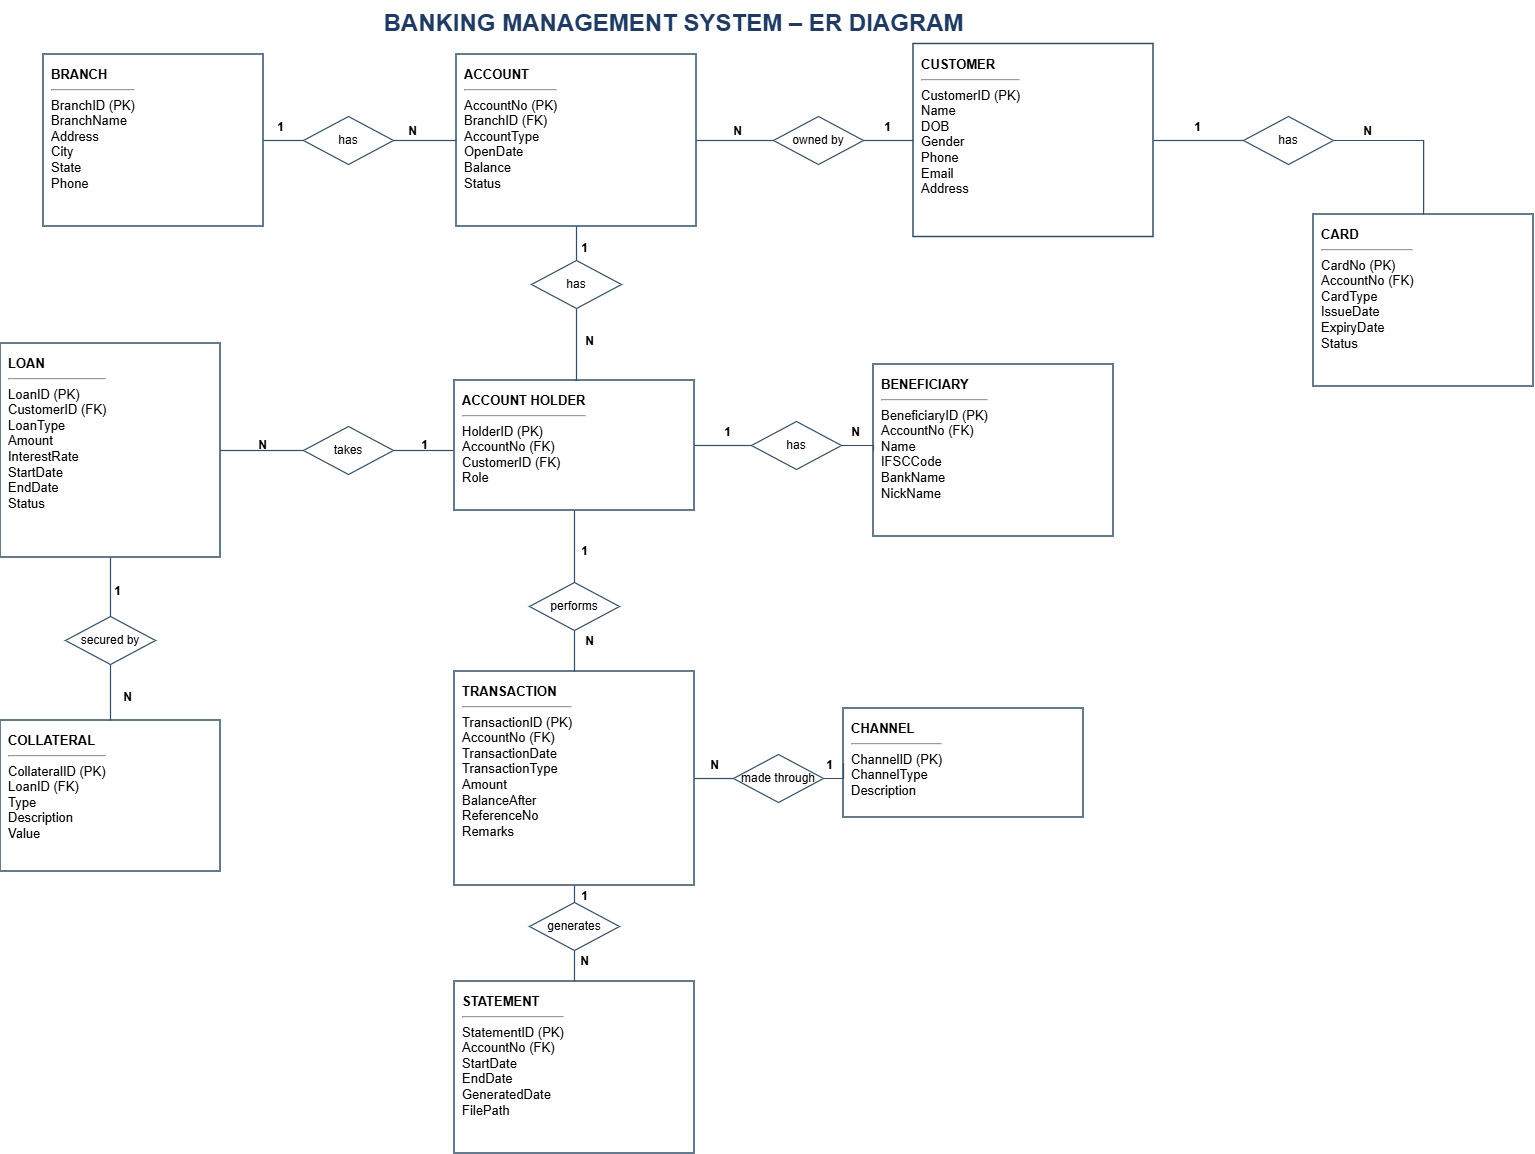

The diagram above was exported from draw.io. Its source (the exported page's mxGraphModel, read from the mxfile embedded in the PNG):
<mxGraphModel dx="2016" dy="1153" grid="1" gridSize="10" guides="1" tooltips="1" connect="1" arrows="1" fold="1" page="1" pageScale="1" pageWidth="850" pageHeight="1100" background="light-dark(#ffffff, #121212)" math="0" shadow="0">
  <root>
    <mxCell id="0" />
    <mxCell id="1" parent="0" />
    <mxCell id="lSwHv_EjOFdntV618jeH-613" parent="1" style="text;html=1;align=center;verticalAlign=middle;fontSize=24;fontStyle=1;strokeColor=none;fillColor=none;fontColor=#1F3B64;" value="BANKING MANAGEMENT SYSTEM – ER DIAGRAM" vertex="1">
      <mxGeometry height="45" width="800" x="300" y="20" as="geometry" />
    </mxCell>
    <mxCell id="lSwHv_EjOFdntV618jeH-614" parent="1" style="rounded=0;whiteSpace=wrap;html=1;fillColor=#FFFFFF;strokeColor=#334E68;strokeWidth=1.5;fontSize=13;align=left;verticalAlign=top;spacing=8;" value="&lt;b&gt;BRANCH&lt;/b&gt;&lt;hr&gt;BranchID (PK)&lt;br&gt;BranchName&lt;br&gt;Address&lt;br&gt;City&lt;br&gt;State&lt;br&gt;Phone" vertex="1">
      <mxGeometry height="172" width="220" x="70" y="74" as="geometry" />
    </mxCell>
    <mxCell id="lSwHv_EjOFdntV618jeH-615" parent="1" style="rounded=0;whiteSpace=wrap;html=1;fillColor=#FFFFFF;strokeColor=#334E68;strokeWidth=1.5;fontSize=13;align=left;verticalAlign=top;spacing=8;" value="&lt;b&gt;ACCOUNT&lt;/b&gt;&lt;hr&gt;AccountNo (PK)&lt;br&gt;BranchID (FK)&lt;br&gt;AccountType&lt;br&gt;OpenDate&lt;br&gt;Balance&lt;br&gt;Status" vertex="1">
      <mxGeometry height="172" width="240" x="483" y="74" as="geometry" />
    </mxCell>
    <mxCell id="lSwHv_EjOFdntV618jeH-616" parent="1" style="rounded=0;whiteSpace=wrap;html=1;fillColor=#FFFFFF;strokeColor=#334E68;strokeWidth=1.5;fontSize=13;align=left;verticalAlign=top;spacing=8;" value="&lt;b&gt;CUSTOMER&lt;/b&gt;&lt;hr&gt;CustomerID (PK)&lt;br&gt;Name&lt;br&gt;DOB&lt;br&gt;Gender&lt;br&gt;Phone&lt;br&gt;Email&lt;br&gt;Address" vertex="1">
      <mxGeometry height="193" width="240" x="940" y="63.5" as="geometry" />
    </mxCell>
    <mxCell id="lSwHv_EjOFdntV618jeH-617" parent="1" style="rounded=0;whiteSpace=wrap;html=1;fillColor=#FFFFFF;strokeColor=#334E68;strokeWidth=1.5;fontSize=13;align=left;verticalAlign=top;spacing=8;" value="&lt;b&gt;CARD&lt;/b&gt;&lt;hr&gt;CardNo (PK)&lt;br&gt;AccountNo (FK)&lt;br&gt;CardType&lt;br&gt;IssueDate&lt;br&gt;ExpiryDate&lt;br&gt;Status" vertex="1">
      <mxGeometry height="172" width="220" x="1340" y="234" as="geometry" />
    </mxCell>
    <mxCell id="lSwHv_EjOFdntV618jeH-618" parent="1" style="rounded=0;whiteSpace=wrap;html=1;fillColor=#FFFFFF;strokeColor=#334E68;strokeWidth=1.5;fontSize=13;align=left;verticalAlign=top;spacing=8;" value="&lt;b&gt;LOAN&lt;/b&gt;&lt;hr&gt;LoanID (PK)&lt;br&gt;CustomerID (FK)&lt;br&gt;LoanType&lt;br&gt;Amount&lt;br&gt;InterestRate&lt;br&gt;StartDate&lt;br&gt;EndDate&lt;br&gt;Status" vertex="1">
      <mxGeometry height="214" width="220" x="27" y="363" as="geometry" />
    </mxCell>
    <mxCell id="lSwHv_EjOFdntV618jeH-619" parent="1" style="rounded=0;whiteSpace=wrap;html=1;fillColor=#FFFFFF;strokeColor=#334E68;strokeWidth=1.5;fontSize=13;align=left;verticalAlign=top;spacing=8;" value="&lt;b&gt;ACCOUNT HOLDER&lt;/b&gt;&lt;hr&gt;HolderID (PK)&lt;br&gt;AccountNo (FK)&lt;br&gt;CustomerID (FK)&lt;br&gt;Role" vertex="1">
      <mxGeometry height="130" width="240" x="481" y="400" as="geometry" />
    </mxCell>
    <mxCell id="lSwHv_EjOFdntV618jeH-620" parent="1" style="rounded=0;whiteSpace=wrap;html=1;fillColor=#FFFFFF;strokeColor=#334E68;strokeWidth=1.5;fontSize=13;align=left;verticalAlign=top;spacing=8;" value="&lt;b&gt;BENEFICIARY&lt;/b&gt;&lt;hr&gt;BeneficiaryID (PK)&lt;br&gt;AccountNo (FK)&lt;br&gt;Name&lt;br&gt;IFSCCode&lt;br&gt;BankName&lt;br&gt;NickName" vertex="1">
      <mxGeometry height="172" width="240" x="900" y="384" as="geometry" />
    </mxCell>
    <mxCell id="lSwHv_EjOFdntV618jeH-621" parent="1" style="rounded=0;whiteSpace=wrap;html=1;fillColor=#FFFFFF;strokeColor=#334E68;strokeWidth=1.5;fontSize=13;align=left;verticalAlign=top;spacing=8;" value="&lt;b&gt;COLLATERAL&lt;/b&gt;&lt;hr&gt;CollateralID (PK)&lt;br&gt;LoanID (FK)&lt;br&gt;Type&lt;br&gt;Description&lt;br&gt;Value" vertex="1">
      <mxGeometry height="151" width="220" x="27" y="740" as="geometry" />
    </mxCell>
    <mxCell id="lSwHv_EjOFdntV618jeH-622" parent="1" style="rounded=0;whiteSpace=wrap;html=1;fillColor=#FFFFFF;strokeColor=#334E68;strokeWidth=1.5;fontSize=13;align=left;verticalAlign=top;spacing=8;" value="&lt;b&gt;TRANSACTION&lt;/b&gt;&lt;hr&gt;TransactionID (PK)&lt;br&gt;AccountNo (FK)&lt;br&gt;TransactionDate&lt;br&gt;TransactionType&lt;br&gt;Amount&lt;br&gt;BalanceAfter&lt;br&gt;ReferenceNo&lt;br&gt;Remarks" vertex="1">
      <mxGeometry height="214" width="240" x="481" y="691" as="geometry" />
    </mxCell>
    <mxCell id="lSwHv_EjOFdntV618jeH-623" parent="1" style="rounded=0;whiteSpace=wrap;html=1;fillColor=#FFFFFF;strokeColor=#334E68;strokeWidth=1.5;fontSize=13;align=left;verticalAlign=top;spacing=8;" value="&lt;b&gt;CHANNEL&lt;/b&gt;&lt;hr&gt;ChannelID (PK)&lt;br&gt;ChannelType&lt;br&gt;Description" vertex="1">
      <mxGeometry height="109" width="240" x="870" y="728" as="geometry" />
    </mxCell>
    <mxCell id="lSwHv_EjOFdntV618jeH-624" parent="1" style="rounded=0;whiteSpace=wrap;html=1;fillColor=#FFFFFF;strokeColor=#334E68;strokeWidth=1.5;fontSize=13;align=left;verticalAlign=top;spacing=8;" value="&lt;b&gt;STATEMENT&lt;/b&gt;&lt;hr&gt;StatementID (PK)&lt;br&gt;AccountNo (FK)&lt;br&gt;StartDate&lt;br&gt;EndDate&lt;br&gt;GeneratedDate&lt;br&gt;FilePath" vertex="1">
      <mxGeometry height="172" width="240" x="481" y="1001" as="geometry" />
    </mxCell>
    <mxCell id="lSwHv_EjOFdntV618jeH-625" parent="1" style="rhombus;whiteSpace=wrap;html=1;fillColor=#FFFFFF;strokeColor=#334E68;strokeWidth=1.2;fontSize=12;" value="has" vertex="1">
      <mxGeometry height="48" width="90" x="330" y="136" as="geometry" />
    </mxCell>
    <mxCell id="lSwHv_EjOFdntV618jeH-626" edge="1" parent="1" source="lSwHv_EjOFdntV618jeH-614" style="edgeStyle=orthogonalEdgeStyle;rounded=0;orthogonalLoop=1;jettySize=auto;html=1;endArrow=none;strokeColor=#334E68;strokeWidth=1.2;exitX=1;exitY=0.5;exitDx=0;exitDy=0;entryX=0;entryY=0.5;entryDx=0;entryDy=0;" target="lSwHv_EjOFdntV618jeH-625">
      <mxGeometry relative="1" as="geometry" />
    </mxCell>
    <mxCell id="lSwHv_EjOFdntV618jeH-627" edge="1" parent="1" source="lSwHv_EjOFdntV618jeH-625" style="edgeStyle=orthogonalEdgeStyle;rounded=0;orthogonalLoop=1;jettySize=auto;html=1;endArrow=none;strokeColor=#334E68;strokeWidth=1.2;exitX=1;exitY=0.5;exitDx=0;exitDy=0;entryX=0;entryY=0.5;entryDx=0;entryDy=0;" target="lSwHv_EjOFdntV618jeH-615">
      <mxGeometry relative="1" as="geometry" />
    </mxCell>
    <mxCell id="lSwHv_EjOFdntV618jeH-628" parent="1" style="text;html=1;align=center;verticalAlign=middle;strokeColor=none;fillColor=none;fontSize=12;fontStyle=1;" value="1" vertex="1">
      <mxGeometry height="22" width="28" x="293" y="136" as="geometry" />
    </mxCell>
    <mxCell id="lSwHv_EjOFdntV618jeH-629" parent="1" style="text;html=1;align=center;verticalAlign=middle;strokeColor=none;fillColor=none;fontSize=12;fontStyle=1;" value="N" vertex="1">
      <mxGeometry height="22" width="28" x="425" y="140" as="geometry" />
    </mxCell>
    <mxCell id="lSwHv_EjOFdntV618jeH-630" parent="1" style="rhombus;whiteSpace=wrap;html=1;fillColor=#FFFFFF;strokeColor=#334E68;strokeWidth=1.2;fontSize=12;" value="owned by" vertex="1">
      <mxGeometry height="48" width="90" x="800" y="136" as="geometry" />
    </mxCell>
    <mxCell id="lSwHv_EjOFdntV618jeH-631" edge="1" parent="1" source="lSwHv_EjOFdntV618jeH-615" style="edgeStyle=orthogonalEdgeStyle;rounded=0;orthogonalLoop=1;jettySize=auto;html=1;endArrow=none;strokeColor=#334E68;strokeWidth=1.2;exitX=1;exitY=0.5;exitDx=0;exitDy=0;entryX=0;entryY=0.5;entryDx=0;entryDy=0;" target="lSwHv_EjOFdntV618jeH-630">
      <mxGeometry relative="1" as="geometry" />
    </mxCell>
    <mxCell id="lSwHv_EjOFdntV618jeH-632" edge="1" parent="1" source="lSwHv_EjOFdntV618jeH-630" style="edgeStyle=orthogonalEdgeStyle;rounded=0;orthogonalLoop=1;jettySize=auto;html=1;endArrow=none;strokeColor=#334E68;strokeWidth=1.2;exitX=1;exitY=0.5;exitDx=0;exitDy=0;entryX=0;entryY=0.5;entryDx=0;entryDy=0;" target="lSwHv_EjOFdntV618jeH-616">
      <mxGeometry relative="1" as="geometry" />
    </mxCell>
    <mxCell id="lSwHv_EjOFdntV618jeH-633" parent="1" style="text;html=1;align=center;verticalAlign=middle;strokeColor=none;fillColor=none;fontSize=12;fontStyle=1;" value="N" vertex="1">
      <mxGeometry height="22" width="28" x="750" y="140" as="geometry" />
    </mxCell>
    <mxCell id="lSwHv_EjOFdntV618jeH-634" parent="1" style="text;html=1;align=center;verticalAlign=middle;strokeColor=none;fillColor=none;fontSize=12;fontStyle=1;" value="1" vertex="1">
      <mxGeometry height="22" width="28" x="1210" y="136" as="geometry" />
    </mxCell>
    <mxCell id="lSwHv_EjOFdntV618jeH-635" parent="1" style="rhombus;whiteSpace=wrap;html=1;fillColor=#FFFFFF;strokeColor=#334E68;strokeWidth=1.2;fontSize=12;" value="has" vertex="1">
      <mxGeometry height="48" width="90" x="1270" y="136" as="geometry" />
    </mxCell>
    <mxCell id="lSwHv_EjOFdntV618jeH-636" edge="1" parent="1" source="lSwHv_EjOFdntV618jeH-616" style="edgeStyle=orthogonalEdgeStyle;rounded=0;orthogonalLoop=1;jettySize=auto;html=1;endArrow=none;strokeColor=#334E68;strokeWidth=1.2;exitX=1;exitY=0.5;exitDx=0;exitDy=0;entryX=0;entryY=0.5;entryDx=0;entryDy=0;" target="lSwHv_EjOFdntV618jeH-635">
      <mxGeometry relative="1" as="geometry" />
    </mxCell>
    <mxCell id="lSwHv_EjOFdntV618jeH-637" edge="1" parent="1" source="lSwHv_EjOFdntV618jeH-635" style="edgeStyle=orthogonalEdgeStyle;rounded=0;orthogonalLoop=1;jettySize=auto;html=1;endArrow=none;strokeColor=#334E68;strokeWidth=1.2;exitX=1;exitY=0.5;exitDx=0;exitDy=0;entryX=0.5;entryY=0;entryDx=0;entryDy=0;" target="lSwHv_EjOFdntV618jeH-617">
      <mxGeometry relative="1" as="geometry">
        <Array as="points">
          <mxPoint x="1450.07" y="160" />
          <mxPoint x="1450.07" y="230" />
        </Array>
      </mxGeometry>
    </mxCell>
    <mxCell id="lSwHv_EjOFdntV618jeH-639" parent="1" style="text;html=1;align=center;verticalAlign=middle;strokeColor=none;fillColor=none;fontSize=12;fontStyle=1;" value="N" vertex="1">
      <mxGeometry height="22" width="28" x="1380" y="140" as="geometry" />
    </mxCell>
    <mxCell id="lSwHv_EjOFdntV618jeH-640" parent="1" style="rhombus;whiteSpace=wrap;html=1;fillColor=#FFFFFF;strokeColor=#334E68;strokeWidth=1.2;fontSize=12;" value="has" vertex="1">
      <mxGeometry height="48" width="90" x="558" y="280" as="geometry" />
    </mxCell>
    <mxCell id="lSwHv_EjOFdntV618jeH-641" edge="1" parent="1" source="lSwHv_EjOFdntV618jeH-615" style="edgeStyle=orthogonalEdgeStyle;rounded=0;orthogonalLoop=1;jettySize=auto;html=1;endArrow=none;strokeColor=#334E68;strokeWidth=1.2;exitX=0.5;exitY=1;exitDx=0;exitDy=0;entryX=0.5;entryY=0;entryDx=0;entryDy=0;" target="lSwHv_EjOFdntV618jeH-640">
      <mxGeometry relative="1" as="geometry" />
    </mxCell>
    <mxCell id="lSwHv_EjOFdntV618jeH-642" edge="1" parent="1" source="lSwHv_EjOFdntV618jeH-640" style="edgeStyle=orthogonalEdgeStyle;rounded=0;orthogonalLoop=1;jettySize=auto;html=1;endArrow=none;strokeColor=#334E68;strokeWidth=1.2;exitX=0.5;exitY=1;exitDx=0;exitDy=0;entryX=0.5;entryY=0;entryDx=0;entryDy=0;" target="lSwHv_EjOFdntV618jeH-619">
      <mxGeometry relative="1" as="geometry">
        <Array as="points">
          <mxPoint x="602.96" y="400.04" />
        </Array>
      </mxGeometry>
    </mxCell>
    <mxCell id="lSwHv_EjOFdntV618jeH-643" parent="1" style="text;html=1;align=center;verticalAlign=middle;strokeColor=none;fillColor=none;fontSize=12;fontStyle=1;" value="1" vertex="1">
      <mxGeometry height="22" width="28" x="597" y="256.5" as="geometry" />
    </mxCell>
    <mxCell id="lSwHv_EjOFdntV618jeH-644" parent="1" style="text;html=1;align=center;verticalAlign=middle;strokeColor=none;fillColor=none;fontSize=12;fontStyle=1;" value="N" vertex="1">
      <mxGeometry height="22" width="28" x="602" y="350" as="geometry" />
    </mxCell>
    <mxCell id="lSwHv_EjOFdntV618jeH-645" parent="1" style="rhombus;whiteSpace=wrap;html=1;fillColor=#FFFFFF;strokeColor=#334E68;strokeWidth=1.2;fontSize=12;" value="takes" vertex="1">
      <mxGeometry height="48" width="90" x="330" y="446" as="geometry" />
    </mxCell>
    <mxCell id="lSwHv_EjOFdntV618jeH-646" edge="1" parent="1" style="edgeStyle=orthogonalEdgeStyle;rounded=0;orthogonalLoop=1;jettySize=auto;html=1;endArrow=none;strokeColor=#334E68;strokeWidth=1.2;entryX=1;entryY=0.5;entryDx=0;entryDy=0;" target="lSwHv_EjOFdntV618jeH-645">
      <mxGeometry relative="1" as="geometry">
        <mxPoint x="480" y="470" as="sourcePoint" />
      </mxGeometry>
    </mxCell>
    <mxCell id="lSwHv_EjOFdntV618jeH-647" edge="1" parent="1" source="lSwHv_EjOFdntV618jeH-645" style="edgeStyle=orthogonalEdgeStyle;rounded=0;orthogonalLoop=1;jettySize=auto;html=1;endArrow=none;strokeColor=#334E68;strokeWidth=1.2;exitX=0;exitY=0.5;exitDx=0;exitDy=0;entryX=1;entryY=0.5;entryDx=0;entryDy=0;" target="lSwHv_EjOFdntV618jeH-618">
      <mxGeometry relative="1" as="geometry" />
    </mxCell>
    <mxCell id="lSwHv_EjOFdntV618jeH-648" parent="1" style="text;html=1;align=center;verticalAlign=middle;strokeColor=none;fillColor=none;fontSize=12;fontStyle=1;" value="1" vertex="1">
      <mxGeometry height="22" width="28" x="437" y="454" as="geometry" />
    </mxCell>
    <mxCell id="lSwHv_EjOFdntV618jeH-649" parent="1" style="text;html=1;align=center;verticalAlign=middle;strokeColor=none;fillColor=none;fontSize=12;fontStyle=1;" value="N" vertex="1">
      <mxGeometry height="22" width="28" x="275" y="454" as="geometry" />
    </mxCell>
    <mxCell id="lSwHv_EjOFdntV618jeH-650" parent="1" style="rhombus;whiteSpace=wrap;html=1;fillColor=#FFFFFF;strokeColor=#334E68;strokeWidth=1.2;fontSize=12;" value="has" vertex="1">
      <mxGeometry height="48" width="90" x="778" y="441" as="geometry" />
    </mxCell>
    <mxCell id="lSwHv_EjOFdntV618jeH-651" edge="1" parent="1" source="lSwHv_EjOFdntV618jeH-619" style="edgeStyle=orthogonalEdgeStyle;rounded=0;orthogonalLoop=1;jettySize=auto;html=1;endArrow=none;strokeColor=#334E68;strokeWidth=1.2;exitX=1;exitY=0.5;exitDx=0;exitDy=0;entryX=0;entryY=0.5;entryDx=0;entryDy=0;" target="lSwHv_EjOFdntV618jeH-650">
      <mxGeometry relative="1" as="geometry" />
    </mxCell>
    <mxCell id="lSwHv_EjOFdntV618jeH-652" edge="1" parent="1" source="lSwHv_EjOFdntV618jeH-650" style="edgeStyle=orthogonalEdgeStyle;rounded=0;orthogonalLoop=1;jettySize=auto;html=1;endArrow=none;strokeColor=#334E68;strokeWidth=1.2;exitX=1;exitY=0.5;exitDx=0;exitDy=0;entryX=0;entryY=0.5;entryDx=0;entryDy=0;" target="lSwHv_EjOFdntV618jeH-620">
      <mxGeometry relative="1" as="geometry" />
    </mxCell>
    <mxCell id="lSwHv_EjOFdntV618jeH-653" parent="1" style="text;html=1;align=center;verticalAlign=middle;strokeColor=none;fillColor=none;fontSize=12;fontStyle=1;" value="1" vertex="1">
      <mxGeometry height="22" width="28" x="740" y="441" as="geometry" />
    </mxCell>
    <mxCell id="lSwHv_EjOFdntV618jeH-654" parent="1" style="text;html=1;align=center;verticalAlign=middle;strokeColor=none;fillColor=none;fontSize=12;fontStyle=1;" value="N" vertex="1">
      <mxGeometry height="22" width="28" x="868" y="441" as="geometry" />
    </mxCell>
    <mxCell id="lSwHv_EjOFdntV618jeH-655" parent="1" style="rhombus;whiteSpace=wrap;html=1;fillColor=#FFFFFF;strokeColor=#334E68;strokeWidth=1.2;fontSize=12;" value="secured by" vertex="1">
      <mxGeometry height="48" width="90" x="92" y="636" as="geometry" />
    </mxCell>
    <mxCell id="lSwHv_EjOFdntV618jeH-656" edge="1" parent="1" source="lSwHv_EjOFdntV618jeH-618" style="edgeStyle=orthogonalEdgeStyle;rounded=0;orthogonalLoop=1;jettySize=auto;html=1;endArrow=none;strokeColor=#334E68;strokeWidth=1.2;exitX=0.5;exitY=1;exitDx=0;exitDy=0;entryX=0.5;entryY=0;entryDx=0;entryDy=0;" target="lSwHv_EjOFdntV618jeH-655">
      <mxGeometry relative="1" as="geometry" />
    </mxCell>
    <mxCell id="lSwHv_EjOFdntV618jeH-657" edge="1" parent="1" source="lSwHv_EjOFdntV618jeH-655" style="edgeStyle=orthogonalEdgeStyle;rounded=0;orthogonalLoop=1;jettySize=auto;html=1;endArrow=none;strokeColor=#334E68;strokeWidth=1.2;exitX=0.5;exitY=1;exitDx=0;exitDy=0;entryX=0.5;entryY=0;entryDx=0;entryDy=0;" target="lSwHv_EjOFdntV618jeH-621">
      <mxGeometry relative="1" as="geometry" />
    </mxCell>
    <mxCell id="lSwHv_EjOFdntV618jeH-658" parent="1" style="text;html=1;align=center;verticalAlign=middle;strokeColor=none;fillColor=none;fontSize=12;fontStyle=1;" value="1" vertex="1">
      <mxGeometry height="22" width="28" x="130" y="600" as="geometry" />
    </mxCell>
    <mxCell id="lSwHv_EjOFdntV618jeH-659" parent="1" style="text;html=1;align=center;verticalAlign=middle;strokeColor=none;fillColor=none;fontSize=12;fontStyle=1;" value="N" vertex="1">
      <mxGeometry height="22" width="28" x="140" y="706" as="geometry" />
    </mxCell>
    <mxCell id="lSwHv_EjOFdntV618jeH-660" parent="1" style="rhombus;whiteSpace=wrap;html=1;fillColor=#FFFFFF;strokeColor=#334E68;strokeWidth=1.2;fontSize=12;" value="performs" vertex="1">
      <mxGeometry height="48" width="90" x="556" y="602" as="geometry" />
    </mxCell>
    <mxCell id="lSwHv_EjOFdntV618jeH-661" edge="1" parent="1" source="lSwHv_EjOFdntV618jeH-619" style="edgeStyle=orthogonalEdgeStyle;rounded=0;orthogonalLoop=1;jettySize=auto;html=1;endArrow=none;strokeColor=#334E68;strokeWidth=1.2;exitX=0.5;exitY=1;exitDx=0;exitDy=0;entryX=0.5;entryY=0;entryDx=0;entryDy=0;" target="lSwHv_EjOFdntV618jeH-660">
      <mxGeometry relative="1" as="geometry" />
    </mxCell>
    <mxCell id="lSwHv_EjOFdntV618jeH-662" edge="1" parent="1" source="lSwHv_EjOFdntV618jeH-660" style="edgeStyle=orthogonalEdgeStyle;rounded=0;orthogonalLoop=1;jettySize=auto;html=1;endArrow=none;strokeColor=#334E68;strokeWidth=1.2;exitX=0.5;exitY=1;exitDx=0;exitDy=0;entryX=0.5;entryY=0;entryDx=0;entryDy=0;" target="lSwHv_EjOFdntV618jeH-622">
      <mxGeometry relative="1" as="geometry" />
    </mxCell>
    <mxCell id="lSwHv_EjOFdntV618jeH-663" parent="1" style="text;html=1;align=center;verticalAlign=middle;strokeColor=none;fillColor=none;fontSize=12;fontStyle=1;" value="1" vertex="1">
      <mxGeometry height="22" width="28" x="597" y="560" as="geometry" />
    </mxCell>
    <mxCell id="lSwHv_EjOFdntV618jeH-664" parent="1" style="text;html=1;align=center;verticalAlign=middle;strokeColor=none;fillColor=none;fontSize=12;fontStyle=1;" value="N" vertex="1">
      <mxGeometry height="22" width="28" x="602" y="650" as="geometry" />
    </mxCell>
    <mxCell id="lSwHv_EjOFdntV618jeH-665" parent="1" style="rhombus;whiteSpace=wrap;html=1;fillColor=#FFFFFF;strokeColor=#334E68;strokeWidth=1.2;fontSize=12;" value="made through" vertex="1">
      <mxGeometry height="48" width="90" x="760" y="774" as="geometry" />
    </mxCell>
    <mxCell id="lSwHv_EjOFdntV618jeH-666" edge="1" parent="1" source="lSwHv_EjOFdntV618jeH-622" style="edgeStyle=orthogonalEdgeStyle;rounded=0;orthogonalLoop=1;jettySize=auto;html=1;endArrow=none;strokeColor=#334E68;strokeWidth=1.2;exitX=1;exitY=0.5;exitDx=0;exitDy=0;entryX=0;entryY=0.5;entryDx=0;entryDy=0;" target="lSwHv_EjOFdntV618jeH-665">
      <mxGeometry relative="1" as="geometry" />
    </mxCell>
    <mxCell id="lSwHv_EjOFdntV618jeH-667" edge="1" parent="1" source="lSwHv_EjOFdntV618jeH-665" style="edgeStyle=orthogonalEdgeStyle;rounded=0;orthogonalLoop=1;jettySize=auto;html=1;endArrow=none;strokeColor=#334E68;strokeWidth=1.2;exitX=1;exitY=0.5;exitDx=0;exitDy=0;entryX=0;entryY=0.5;entryDx=0;entryDy=0;" target="lSwHv_EjOFdntV618jeH-623">
      <mxGeometry relative="1" as="geometry" />
    </mxCell>
    <mxCell id="lSwHv_EjOFdntV618jeH-668" parent="1" style="text;html=1;align=center;verticalAlign=middle;strokeColor=none;fillColor=none;fontSize=12;fontStyle=1;" value="N" vertex="1">
      <mxGeometry height="22" width="28" x="727" y="774" as="geometry" />
    </mxCell>
    <mxCell id="lSwHv_EjOFdntV618jeH-669" parent="1" style="text;html=1;align=center;verticalAlign=middle;strokeColor=none;fillColor=none;fontSize=12;fontStyle=1;" value="1" vertex="1">
      <mxGeometry height="22" width="28" x="842" y="774" as="geometry" />
    </mxCell>
    <mxCell id="lSwHv_EjOFdntV618jeH-670" parent="1" style="rhombus;whiteSpace=wrap;html=1;fillColor=#FFFFFF;strokeColor=#334E68;strokeWidth=1.2;fontSize=12;" value="generates" vertex="1">
      <mxGeometry height="48" width="90" x="556" y="922" as="geometry" />
    </mxCell>
    <mxCell id="lSwHv_EjOFdntV618jeH-671" edge="1" parent="1" source="lSwHv_EjOFdntV618jeH-622" style="edgeStyle=orthogonalEdgeStyle;rounded=0;orthogonalLoop=1;jettySize=auto;html=1;endArrow=none;strokeColor=#334E68;strokeWidth=1.2;exitX=0.5;exitY=1;exitDx=0;exitDy=0;entryX=0.5;entryY=0;entryDx=0;entryDy=0;" target="lSwHv_EjOFdntV618jeH-670">
      <mxGeometry relative="1" as="geometry" />
    </mxCell>
    <mxCell id="lSwHv_EjOFdntV618jeH-672" edge="1" parent="1" source="lSwHv_EjOFdntV618jeH-670" style="edgeStyle=orthogonalEdgeStyle;rounded=0;orthogonalLoop=1;jettySize=auto;html=1;endArrow=none;strokeColor=#334E68;strokeWidth=1.2;exitX=0.5;exitY=1;exitDx=0;exitDy=0;entryX=0.5;entryY=0;entryDx=0;entryDy=0;">
      <mxGeometry relative="1" as="geometry">
        <mxPoint x="601" y="1001" as="targetPoint" />
      </mxGeometry>
    </mxCell>
    <mxCell id="lSwHv_EjOFdntV618jeH-673" parent="1" style="text;html=1;align=center;verticalAlign=middle;strokeColor=none;fillColor=none;fontSize=12;fontStyle=1;" value="1" vertex="1">
      <mxGeometry height="22" width="28" x="597" y="905" as="geometry" />
    </mxCell>
    <mxCell id="lSwHv_EjOFdntV618jeH-674" parent="1" style="text;html=1;align=center;verticalAlign=middle;strokeColor=none;fillColor=none;fontSize=12;fontStyle=1;" value="N" vertex="1">
      <mxGeometry height="22" width="28" x="597" y="970" as="geometry" />
    </mxCell>
    <mxCell id="lSwHv_EjOFdntV618jeH-677" parent="1" style="text;html=1;align=center;verticalAlign=middle;strokeColor=none;fillColor=none;fontSize=12;fontStyle=1;" value="1" vertex="1">
      <mxGeometry height="22" width="28" x="900" y="136" as="geometry" />
    </mxCell>
  </root>
</mxGraphModel>